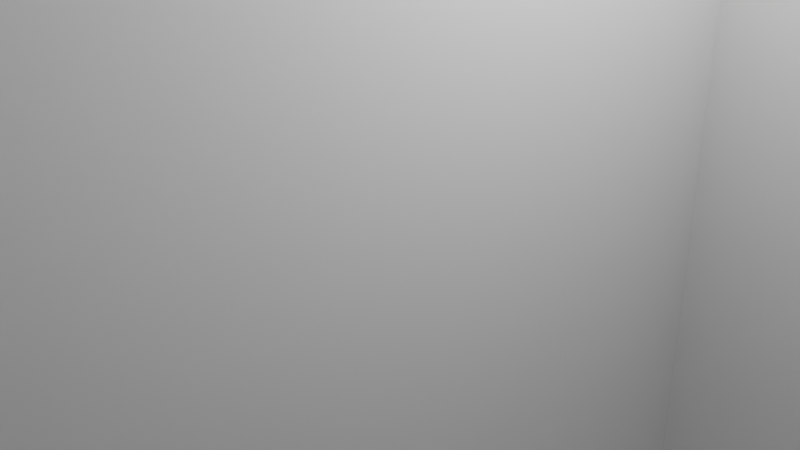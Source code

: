 # Source: corner-1-3.blend  (saved by Blender 2.93.21; exported with 4.5.12 LTS)
import bpy
from mathutils import Matrix  # noqa: F401  (used for matrix-valued properties, if any)

bpy.ops.wm.read_factory_settings(use_empty=True)
scene = bpy.context.scene
scene.name = 'Scene'

# ---- collections
col_collection = bpy.data.collections.new('Collection'); scene.collection.children.link(col_collection)

# ---- world
world_world = bpy.data.worlds.new('World'); scene.world = world_world
world_world.use_nodes = True; world_world.node_tree.nodes.clear()
_N = world_world.node_tree.nodes; _L = world_world.node_tree.links
n0 = _N.new('ShaderNodeOutputWorld'); n0.name = 'World Output'; n0.location = (300, 300)
n1 = _N.new('ShaderNodeBackground'); n1.name = 'Background'; n1.location = (10, 300)
n1.inputs[0].default_value = (0.05088, 0.05088, 0.05088, 1.0)
_L.new(n1.outputs[0], n0.inputs[0])
n0.is_active_output = True
world_world.color = (0.05088, 0.05088, 0.05088)
world_world.use_sun_shadow = False
world_world.sun_shadow_jitter_overblur = 0.0

# ---- cameras
cam_camera = bpy.data.cameras.new('Camera')
cam_camera.clip_end = 100.0
cam_camera.ortho_scale = 7.314

# ---- lights
light_light = bpy.data.lights.new('Light', 'POINT')
light_light.transmission_factor = 0.0
light_light.energy = 1000.0
light_light.shadow_soft_size = 0.1
light_light.shadow_maximum_resolution = 0.006
light_light.use_absolute_resolution = True

# ---- meshes
me_cube_002 = bpy.data.meshes.new('Cube.002')
me_cube_002.from_pydata([(-1.0, -1.0, -1.0), (-1.0, -1.0, 1.0), (-1.0, 1.0, -1.0), (-1.0, 1.0, 1.0), (1.0, -1.0, -1.0), (1.0, -1.0, 1.0), (1.0, 1.0, -1.0), (1.0, 1.0, 1.0)], [], [(0, 1, 3, 2), (2, 3, 7, 6), (6, 7, 5, 4), (4, 5, 1, 0), (2, 6, 4, 0), (7, 3, 1, 5)])
_uv = me_cube_002.uv_layers.new(name='UVMap')
_uv.uv.foreach_set('vector', [0.375, 0.0, 0.625, 0.0, 0.625, 0.25, 0.375, 0.25, 0.375, 0.25, 0.625, 0.25, 0.625, 0.5, 0.375, 0.5, 0.375, 0.5, 0.625, 0.5, 0.625, 0.75, 0.375, 0.75, 0.375, 0.75, 0.625, 0.75, 0.625, 1.0, 0.375, 1.0, 0.125, 0.5, 0.375, 0.5, 0.375, 0.75, 0.125, 0.75, 0.625, 0.5, 0.875, 0.5, 0.875, 0.75, 0.625, 0.75])
me_cube_002.use_remesh_fix_poles = True
me_cube_002.use_remesh_preserve_attributes = False
me_cube_002.update()
me_cube_005 = bpy.data.meshes.new('Cube.005')
me_cube_005.from_pydata([(-1.0, -1.0, -1.0), (-1.0, -1.0, 1.0), (-1.0, 1.0, -1.0), (-1.0, 1.0, 1.0), (1.0, -1.0, -1.0), (1.0, -1.0, 1.0), (1.0, 1.0, -1.0), (1.0, 1.0, 1.0), (0.1098, 0.2525, -1.0), (0.1098, 0.2525, 1.0), (0.02624, 0.2477, -1.0), (0.02624, 0.2477, 1.0), (-0.05737, 0.2525, -1.0), (-0.05737, 0.2525, 1.0), (-0.1378, 0.2667, -1.0), (-0.1378, 0.2667, 1.0), (-0.4023, 0.4977, -1.0), (-0.3941, 0.4489, -1.0), (-0.3941, 0.5464, -1.0), (-0.2119, 0.2898, -1.0), (-0.3301, 0.3588, -1.0), (-0.2119, 0.2898, 1.0), (-0.3301, 0.6366, -1.0), (-0.3697, 0.402, -1.0), (-0.3697, 0.5933, -1.0), (-0.2119, 0.7055, -1.0), (-0.05737, 0.7429, -1.0), (-0.1378, 0.7286, -1.0), (-0.2768, 0.3209, -1.0), (-0.2768, 0.6745, -1.0), (0.1902, 0.7286, -1.0), (0.1098, 0.7429, -1.0), (0.1902, 0.2667, -1.0), (0.2643, 0.2898, -1.0), (0.2643, 0.7055, -1.0), (-0.2768, 0.3209, 1.0), (0.3826, 0.3588, -1.0), (0.3826, 0.6366, -1.0), (0.4548, 0.4977, -1.0), (0.4466, 0.4489, -1.0), (0.4466, 0.5464, -1.0), (0.4222, 0.402, -1.0), (0.4222, 0.5933, -1.0), (0.3293, 0.3209, -1.0), (0.3293, 0.6745, -1.0), (-0.3301, 0.3588, 1.0), (0.02624, 0.7477, -1.0), (-0.3697, 0.402, 1.0), (-0.3941, 0.4489, 1.0), (-0.4023, 0.4977, 1.0), (-0.3941, 0.5464, 1.0), (-0.3697, 0.5933, 1.0), (-0.3301, 0.6366, 1.0), (-0.2119, 0.7055, 1.0), (-0.2768, 0.6745, 1.0), (-0.1378, 0.7286, 1.0), (-0.05737, 0.7429, 1.0), (0.02624, 0.7477, 1.0), (0.1098, 0.7429, 1.0), (0.1902, 0.7286, 1.0), (0.2643, 0.7055, 1.0), (0.1902, 0.2667, 1.0), (0.3826, 0.6366, 1.0), (0.3293, 0.6745, 1.0), (0.4548, 0.4977, 1.0), (0.4466, 0.4489, 1.0), (0.4466, 0.5464, 1.0), (0.4222, 0.5933, 1.0), (0.2643, 0.2898, 1.0), (0.3293, 0.3209, 1.0), (0.4222, 0.402, 1.0), (0.3826, 0.3588, 1.0), (0.4548, -0.3275, -1.0), (0.4548, -0.3275, 1.0), (0.3826, -0.1886, -1.0), (0.347, -0.1633, -1.0), (0.4466, -0.2787, -1.0), (0.4466, -0.3763, -1.0), (0.4222, -0.2318, -1.0), (0.4466, -0.3763, 1.0), (0.4222, -0.4232, -1.0), (0.4222, -0.4232, 1.0), (0.3826, -0.4664, -1.0), (0.3826, -0.4664, 1.0), (0.3293, -0.5043, -1.0), (0.3293, -0.5043, 1.0), (0.2643, -0.5354, -1.0), (0.2643, -0.5354, 1.0), (-0.4023, -0.3275, -1.0), (-0.3941, -0.3763, -1.0), (-0.3941, -0.2787, -1.0), (-0.3697, -0.4232, -1.0), (-0.3301, -0.1886, -1.0), (-0.3301, -0.4664, -1.0), (-0.2119, -0.5354, -1.0), (-0.2119, -0.1196, -1.0), (-0.2768, -0.5043, -1.0), (-0.1378, -0.5585, -1.0), (-0.1378, -0.09654, -1.0), (-0.05737, -0.5727, -1.0), (-0.05737, -0.08231, -1.0), (0.1902, -0.5585, -1.0), (0.1902, -0.5585, 1.0), (-0.2768, -0.1507, -1.0), (0.1098, -0.08231, -1.0), (0.02624, -0.5775, -1.0), (0.02624, -0.07751, -1.0), (0.1902, -0.09654, -1.0), (0.2643, -0.1196, -1.0), (0.1098, -0.5727, -1.0), (0.3293, -0.1507, -1.0), (0.1098, -0.5727, 1.0), (0.02624, -0.5775, 1.0), (-0.3697, -0.2318, -1.0), (-0.05737, -0.5727, 1.0), (-0.1378, -0.5585, 1.0), (0.347, -0.1633, 1.0), (0.3826, -0.1886, 1.0), (0.4222, -0.2318, 1.0), (0.4466, -0.2787, 1.0), (-0.2119, -0.5354, 1.0), (-0.2768, -0.5043, 1.0), (-0.3301, -0.4664, 1.0), (-0.3697, -0.4232, 1.0), (-0.3941, -0.3763, 1.0), (-0.4023, -0.3275, 1.0), (-0.3941, -0.2787, 1.0), (-0.3301, -0.1886, 1.0), (-0.2119, -0.1196, 1.0), (-0.1378, -0.09654, 1.0), (-0.05737, -0.08231, 1.0), (-0.2768, -0.1507, 1.0), (0.02624, -0.07751, 1.0), (0.1098, -0.08231, 1.0), (0.1902, -0.09654, 1.0), (0.2643, -0.1196, 1.0), (0.3293, -0.1507, 1.0), (-0.3697, -0.2318, 1.0)], [], [(0, 1, 3, 2), (2, 3, 7, 6), (6, 7, 5, 4), (4, 5, 1, 0), (2, 6, 42, 37, 44, 34, 30, 31, 46, 26, 27, 25, 29, 22, 24), (75, 8, 32, 33, 43, 36, 41, 39, 38, 40, 42, 6, 4, 0, 2, 24, 18, 16, 17, 23, 20, 28, 19, 14, 12, 10, 106, 100, 98, 95, 103, 92, 113, 90, 88, 89, 91, 93, 96, 94, 97, 99, 105, 109, 101, 86, 84, 82, 80, 77, 72, 76, 78, 74), (10, 8, 75, 110, 108, 107, 104, 106), (9, 11, 132, 133, 134, 135, 136, 116), (132, 11, 13, 15, 21, 35, 45, 47, 48, 49, 50, 51, 3, 1, 5, 7, 67, 66, 64, 65, 70, 71, 69, 68, 61, 9, 116, 117, 118, 119, 73, 79, 81, 83, 85, 87, 102, 111, 112, 114, 115, 120, 121, 122, 123, 124, 125, 126, 137, 127, 131, 128, 129, 130), (67, 7, 3, 51, 52, 54, 53, 55, 56, 57, 58, 59, 60, 63, 62), (57, 46, 31, 58), (58, 31, 30, 59), (59, 30, 34, 60), (60, 34, 44, 63), (63, 44, 37, 62), (37, 42, 67, 62), (42, 40, 66, 67), (40, 38, 64, 66), (38, 39, 65, 64), (39, 41, 70, 65), (41, 36, 71, 70), (36, 43, 69, 71), (43, 33, 68, 69), (33, 32, 61, 68), (32, 8, 9, 61), (8, 10, 11, 9), (11, 10, 12, 13), (13, 12, 14, 15), (15, 14, 19, 21), (21, 19, 28, 35), (28, 20, 45, 35), (45, 20, 23, 47), (47, 23, 17, 48), (48, 17, 16, 49), (49, 16, 18, 50), (50, 18, 24, 51), (51, 24, 22, 52), (52, 22, 29, 54), (54, 29, 25, 53), (53, 25, 27, 55), (55, 27, 26, 56), (56, 26, 46, 57), (132, 106, 104, 133), (133, 104, 107, 134), (134, 107, 108, 135), (135, 108, 110, 136), (136, 110, 75, 74, 117, 116), (74, 78, 118, 117), (78, 76, 119, 118), (76, 72, 73, 119), (73, 72, 77, 79), (79, 77, 80, 81), (81, 80, 82, 83), (83, 82, 84, 85), (85, 84, 86, 87), (87, 86, 101, 102), (102, 101, 109, 111), (109, 105, 112, 111), (105, 99, 114, 112), (99, 97, 115, 114), (97, 94, 120, 115), (94, 96, 121, 120), (96, 93, 122, 121), (122, 93, 91, 123), (123, 91, 89, 124), (124, 89, 88, 125), (125, 88, 90, 126), (126, 90, 113, 137), (137, 113, 92, 127), (127, 92, 103, 131), (131, 103, 95, 128), (128, 95, 98, 129), (129, 98, 100, 130), (130, 100, 106, 132)])
_uv = me_cube_005.uv_layers.new(name='UVMap')
_uv.uv.foreach_set('vector', [0.375, 0.0, 0.625, 0.0, 0.625, 0.25, 0.375, 0.25, 0.375, 0.25, 0.625, 0.25, 0.625, 0.5, 0.375, 0.5, 0.375, 0.5, 0.625, 0.5, 0.625, 0.75, 0.375, 0.75, 0.375, 0.75, 0.625, 0.75, 0.625, 1.0, 0.375, 1.0, 0.125, 0.5, 0.375, 0.5, 0.3028, 0.5508, 0.2978, 0.5454, 0.2912, 0.5407, 0.283, 0.5368, 0.2738, 0.5339, 0.2637, 0.5321, 0.2533, 0.5315, 0.2428, 0.5321, 0.2328, 0.5339, 0.2235, 0.5368, 0.2154, 0.5407, 0.2087, 0.5454, 0.2038, 0.5508, 0.2934, 0.6454, 0.2637, 0.5934, 0.2738, 0.5917, 0.283, 0.5888, 0.2912, 0.5849, 0.2978, 0.5802, 0.3028, 0.5747, 0.3058, 0.5689, 0.3069, 0.5628, 0.3058, 0.5567, 0.3028, 0.5508, 0.375, 0.5, 0.375, 0.75, 0.125, 0.75, 0.125, 0.5, 0.2038, 0.5508, 0.2007, 0.5567, 0.1997, 0.5628, 0.2007, 0.5689, 0.2038, 0.5747, 0.2087, 0.5802, 0.2154, 0.5849, 0.2235, 0.5888, 0.2328, 0.5917, 0.2428, 0.5934, 0.2533, 0.594, 0.2533, 0.6347, 0.2428, 0.6353, 0.2328, 0.6371, 0.2235, 0.64, 0.2154, 0.6438, 0.2087, 0.6486, 0.2038, 0.654, 0.2007, 0.6598, 0.1997, 0.6659, 0.2007, 0.672, 0.2038, 0.6779, 0.2087, 0.6833, 0.2154, 0.688, 0.2235, 0.6919, 0.2328, 0.6948, 0.2428, 0.6966, 0.2533, 0.6972, 0.2637, 0.6966, 0.2738, 0.6948, 0.283, 0.6919, 0.2912, 0.688, 0.2978, 0.6833, 0.3028, 0.6779, 0.3058, 0.672, 0.3069, 0.6659, 0.3058, 0.6598, 0.3028, 0.654, 0.2978, 0.6486, 0.2533, 0.594, 0.2637, 0.5934, 0.2934, 0.6454, 0.2912, 0.6438, 0.283, 0.64, 0.2738, 0.6371, 0.2637, 0.6353, 0.2533, 0.6347, 0.7363, 0.5934, 0.7467, 0.594, 0.7467, 0.6347, 0.7363, 0.6353, 0.7262, 0.6371, 0.717, 0.64, 0.7088, 0.6438, 0.7066, 0.6454, 0.7467, 0.6347, 0.7467, 0.594, 0.7572, 0.5934, 0.7672, 0.5917, 0.7765, 0.5888, 0.7846, 0.5849, 0.7913, 0.5802, 0.7962, 0.5747, 0.7993, 0.5689, 0.8003, 0.5628, 0.7993, 0.5567, 0.7962, 0.5508, 0.875, 0.5, 0.875, 0.75, 0.625, 0.75, 0.625, 0.5, 0.6972, 0.5508, 0.6942, 0.5567, 0.6931, 0.5628, 0.6942, 0.5689, 0.6972, 0.5747, 0.7022, 0.5802, 0.7088, 0.5849, 0.717, 0.5888, 0.7262, 0.5917, 0.7363, 0.5934, 0.7066, 0.6454, 0.7022, 0.6486, 0.6972, 0.654, 0.6942, 0.6598, 0.6931, 0.6659, 0.6942, 0.672, 0.6972, 0.6779, 0.7022, 0.6833, 0.7088, 0.688, 0.717, 0.6919, 0.7262, 0.6948, 0.7363, 0.6966, 0.7467, 0.6972, 0.7572, 0.6966, 0.7672, 0.6948, 0.7765, 0.6919, 0.7846, 0.688, 0.7913, 0.6833, 0.7962, 0.6779, 0.7993, 0.672, 0.8003, 0.6659, 0.7993, 0.6598, 0.7962, 0.654, 0.7913, 0.6486, 0.7846, 0.6438, 0.7765, 0.64, 0.7672, 0.6371, 0.7572, 0.6353, 0.6972, 0.5508, 0.625, 0.5, 0.875, 0.5, 0.7962, 0.5508, 0.7913, 0.5454, 0.7846, 0.5407, 0.7765, 0.5368, 0.7672, 0.5339, 0.7572, 0.5321, 0.7467, 0.5315, 0.7363, 0.5321, 0.7262, 0.5339, 0.717, 0.5368, 0.7088, 0.5407, 0.7022, 0.5454, 1.0, 0.6886, 1.0, 0.5886, 0.9688, 0.5886, 0.9688, 0.6886, 0.9688, 0.6886, 0.9688, 0.5886, 0.9375, 0.5886, 0.9375, 0.6886, 0.9375, 0.6886, 0.9375, 0.5886, 0.9062, 0.5886, 0.9062, 0.6886, 0.9062, 0.6886, 0.9062, 0.5886, 0.875, 0.5886, 0.875, 0.6886, 0.875, 0.6886, 0.875, 0.5886, 0.8438, 0.5886, 0.8438, 0.6886, 0.8438, 0.5886, 0.8125, 0.5886, 0.8125, 0.6886, 0.8438, 0.6886, 0.8125, 0.5886, 0.7812, 0.5886, 0.7812, 0.6886, 0.8125, 0.6886, 0.7812, 0.5886, 0.75, 0.5886, 0.75, 0.6886, 0.7812, 0.6886, 0.75, 0.5886, 0.7188, 0.5886, 0.7188, 0.6886, 0.75, 0.6886, 0.7188, 0.5886, 0.6875, 0.5886, 0.6875, 0.6886, 0.7188, 0.6886, 0.6875, 0.5886, 0.6562, 0.5886, 0.6562, 0.6886, 0.6875, 0.6886, 0.6563, 0.5886, 0.625, 0.5886, 0.625, 0.6886, 0.6562, 0.6886, 0.625, 0.5886, 0.5938, 0.5886, 0.5938, 0.6886, 0.625, 0.6886, 0.5938, 0.5886, 0.5625, 0.5886, 0.5625, 0.6886, 0.5938, 0.6886, 0.5625, 0.5886, 0.5312, 0.5886, 0.5312, 0.6886, 0.5625, 0.6886, 0.5312, 0.5886, 0.5, 0.5886, 0.5, 0.6886, 0.5312, 0.6886, 0.5, 0.6886, 0.5, 0.5886, 0.4688, 0.5886, 0.4688, 0.6886, 0.4688, 0.6886, 0.4688, 0.5886, 0.4375, 0.5886, 0.4375, 0.6886, 0.4375, 0.6886, 0.4375, 0.5886, 0.4062, 0.5886, 0.4062, 0.6886, 0.4062, 0.6886, 0.4063, 0.5886, 0.375, 0.5886, 0.375, 0.6886, 0.375, 0.5886, 0.3438, 0.5886, 0.3438, 0.6886, 0.375, 0.6886, 0.3438, 0.6886, 0.3438, 0.5886, 0.3125, 0.5886, 0.3125, 0.6886, 0.3125, 0.6886, 0.3125, 0.5886, 0.2812, 0.5886, 0.2812, 0.6886, 0.2812, 0.6886, 0.2812, 0.5886, 0.25, 0.5886, 0.25, 0.6886, 0.25, 0.6886, 0.25, 0.5886, 0.2188, 0.5886, 0.2188, 0.6886, 0.2188, 0.6886, 0.2188, 0.5886, 0.1875, 0.5886, 0.1875, 0.6886, 0.1875, 0.6886, 0.1875, 0.5886, 0.1562, 0.5886, 0.1562, 0.6886, 0.1562, 0.6886, 0.1562, 0.5886, 0.125, 0.5886, 0.125, 0.6886, 0.125, 0.6886, 0.125, 0.5886, 0.09375, 0.5886, 0.09375, 0.6886, 0.09375, 0.6886, 0.09375, 0.5886, 0.0625, 0.5886, 0.0625, 0.6886, 0.0625, 0.6886, 0.0625, 0.5886, 0.03125, 0.5886, 0.03125, 0.6886, 0.03125, 0.6886, 0.03125, 0.5886, 0.0, 0.5886, 0.0, 0.6886, 1.0, 0.6886, 1.0, 0.5886, 0.9688, 0.5886, 0.9688, 0.6886, 0.9688, 0.6886, 0.9688, 0.5886, 0.9375, 0.5886, 0.9375, 0.6886, 0.9375, 0.6886, 0.9375, 0.5886, 0.9062, 0.5886, 0.9062, 0.6886, 0.9062, 0.6886, 0.9062, 0.5886, 0.875, 0.5886, 0.875, 0.6886, 0.875, 0.6886, 0.875, 0.5886, 0.8646, 0.5886, 0.8438, 0.5886, 0.8438, 0.6886, 0.8646, 0.6886, 0.8438, 0.5886, 0.8125, 0.5886, 0.8125, 0.6886, 0.8438, 0.6886, 0.8125, 0.5886, 0.7812, 0.5886, 0.7812, 0.6886, 0.8125, 0.6886, 0.7812, 0.5886, 0.75, 0.5886, 0.75, 0.6886, 0.7812, 0.6886, 0.75, 0.6886, 0.75, 0.5886, 0.7188, 0.5886, 0.7188, 0.6886, 0.7188, 0.6886, 0.7188, 0.5886, 0.6875, 0.5886, 0.6875, 0.6886, 0.6875, 0.6886, 0.6875, 0.5886, 0.6562, 0.5886, 0.6562, 0.6886, 0.6562, 0.6886, 0.6563, 0.5886, 0.625, 0.5886, 0.625, 0.6886, 0.625, 0.6886, 0.625, 0.5886, 0.5938, 0.5886, 0.5938, 0.6886, 0.5938, 0.6886, 0.5938, 0.5886, 0.5625, 0.5886, 0.5625, 0.6886, 0.5625, 0.6886, 0.5625, 0.5886, 0.5312, 0.5886, 0.5312, 0.6886, 0.5312, 0.5886, 0.5, 0.5886, 0.5, 0.6886, 0.5312, 0.6886, 0.5, 0.5886, 0.4688, 0.5886, 0.4688, 0.6886, 0.5, 0.6886, 0.4688, 0.5886, 0.4375, 0.5886, 0.4375, 0.6886, 0.4688, 0.6886, 0.4375, 0.5886, 0.4062, 0.5886, 0.4062, 0.6886, 0.4375, 0.6886, 0.4063, 0.5886, 0.375, 0.5886, 0.375, 0.6886, 0.4062, 0.6886, 0.375, 0.5886, 0.3438, 0.5886, 0.3438, 0.6886, 0.375, 0.6886, 0.3438, 0.6886, 0.3438, 0.5886, 0.3125, 0.5886, 0.3125, 0.6886, 0.3125, 0.6886, 0.3125, 0.5886, 0.2812, 0.5886, 0.2812, 0.6886, 0.2812, 0.6886, 0.2812, 0.5886, 0.25, 0.5886, 0.25, 0.6886, 0.25, 0.6886, 0.25, 0.5886, 0.2188, 0.5886, 0.2188, 0.6886, 0.2188, 0.6886, 0.2188, 0.5886, 0.1875, 0.5886, 0.1875, 0.6886, 0.1875, 0.6886, 0.1875, 0.5886, 0.1562, 0.5886, 0.1562, 0.6886, 0.1562, 0.6886, 0.1562, 0.5886, 0.125, 0.5886, 0.125, 0.6886, 0.125, 0.6886, 0.125, 0.5886, 0.09375, 0.5886, 0.09375, 0.6886, 0.09375, 0.6886, 0.09375, 0.5886, 0.0625, 0.5886, 0.0625, 0.6886, 0.0625, 0.6886, 0.0625, 0.5886, 0.03125, 0.5886, 0.03125, 0.6886, 0.03125, 0.6886, 0.03125, 0.5886, 0.0, 0.5886, 0.0, 0.6886])
me_cube_005.use_remesh_fix_poles = True
me_cube_005.use_remesh_preserve_attributes = False
me_cube_005.update()
me_cube_006 = bpy.data.meshes.new('Cube.006')
me_cube_006.from_pydata([(-1.0, -1.0, -1.0), (-1.0, -1.0, 1.0), (-1.0, 1.0, -1.0), (-1.0, 1.0, 1.0), (1.0, -1.0, -1.0), (1.0, -1.0, 1.0), (1.0, 1.0, -1.0), (1.0, 1.0, 1.0)], [], [(0, 1, 3, 2), (2, 3, 7, 6), (6, 7, 5, 4), (4, 5, 1, 0), (2, 6, 4, 0), (7, 3, 1, 5)])
_uv = me_cube_006.uv_layers.new(name='UVMap')
_uv.uv.foreach_set('vector', [0.375, 0.0, 0.625, 0.0, 0.625, 0.25, 0.375, 0.25, 0.375, 0.25, 0.625, 0.25, 0.625, 0.5, 0.375, 0.5, 0.375, 0.5, 0.625, 0.5, 0.625, 0.75, 0.375, 0.75, 0.375, 0.75, 0.625, 0.75, 0.625, 1.0, 0.375, 1.0, 0.125, 0.5, 0.375, 0.5, 0.375, 0.75, 0.125, 0.75, 0.625, 0.5, 0.875, 0.5, 0.875, 0.75, 0.625, 0.75])
me_cube_006.use_remesh_fix_poles = True
me_cube_006.use_remesh_preserve_attributes = False
me_cube_006.update()
me_cube_008 = bpy.data.meshes.new('Cube.008')
me_cube_008.from_pydata([(-1.0, -1.0, -1.0), (-1.0, -1.0, 1.0), (-1.0, 1.0, -1.0), (-1.0, 1.0, 1.0), (1.0, -1.0, -1.0), (1.0, -1.0, 1.0), (1.0, 1.0, -1.0), (1.0, 1.0, 1.0)], [], [(0, 1, 3, 2), (2, 3, 7, 6), (6, 7, 5, 4), (4, 5, 1, 0), (2, 6, 4, 0), (7, 3, 1, 5)])
_uv = me_cube_008.uv_layers.new(name='UVMap')
_uv.uv.foreach_set('vector', [0.375, 0.0, 0.625, 0.0, 0.625, 0.25, 0.375, 0.25, 0.375, 0.25, 0.625, 0.25, 0.625, 0.5, 0.375, 0.5, 0.375, 0.5, 0.625, 0.5, 0.625, 0.75, 0.375, 0.75, 0.375, 0.75, 0.625, 0.75, 0.625, 1.0, 0.375, 1.0, 0.125, 0.5, 0.375, 0.5, 0.375, 0.75, 0.125, 0.75, 0.625, 0.5, 0.875, 0.5, 0.875, 0.75, 0.625, 0.75])
me_cube_008.use_remesh_fix_poles = True
me_cube_008.use_remesh_preserve_attributes = False
me_cube_008.update()
me_cube = bpy.data.meshes.new('Cube')
me_cube.from_pydata([(-1.0, -1.0, -1.0), (-1.0, -1.0, 1.0), (-1.0, 1.0, -1.0), (-1.0, 1.0, 1.0), (1.0, -1.0, -1.0), (1.0, -1.0, 1.0), (1.0, 1.0, -1.0), (1.0, 1.0, 1.0)], [], [(0, 1, 3, 2), (2, 3, 7, 6), (6, 7, 5, 4), (4, 5, 1, 0), (2, 6, 4, 0), (7, 3, 1, 5)])
_uv = me_cube.uv_layers.new(name='UVMap')
_uv.uv.foreach_set('vector', [0.375, 0.0, 0.625, 0.0, 0.625, 0.25, 0.375, 0.25, 0.375, 0.25, 0.625, 0.25, 0.625, 0.5, 0.375, 0.5, 0.375, 0.5, 0.625, 0.5, 0.625, 0.75, 0.375, 0.75, 0.375, 0.75, 0.625, 0.75, 0.625, 1.0, 0.375, 1.0, 0.125, 0.5, 0.375, 0.5, 0.375, 0.75, 0.125, 0.75, 0.625, 0.5, 0.875, 0.5, 0.875, 0.75, 0.625, 0.75])
me_cube.use_remesh_fix_poles = True
me_cube.use_remesh_preserve_attributes = False
me_cube.update()
me_cube_009 = bpy.data.meshes.new('Cube.009')
me_cube_009.from_pydata([(-1.0, -1.0, -1.0), (-1.0, -1.0, 1.0), (-1.0, 1.0, -1.0), (-1.0, 1.0, 1.0), (1.0, -1.0, -1.0), (1.0, -1.0, 1.0), (1.0, 1.0, -1.0), (1.0, 1.0, 1.0)], [], [(0, 1, 3, 2), (2, 3, 7, 6), (6, 7, 5, 4), (4, 5, 1, 0), (2, 6, 4, 0), (7, 3, 1, 5)])
_uv = me_cube_009.uv_layers.new(name='UVMap')
_uv.uv.foreach_set('vector', [0.375, 0.0, 0.625, 0.0, 0.625, 0.25, 0.375, 0.25, 0.375, 0.25, 0.625, 0.25, 0.625, 0.5, 0.375, 0.5, 0.375, 0.5, 0.625, 0.5, 0.625, 0.75, 0.375, 0.75, 0.375, 0.75, 0.625, 0.75, 0.625, 1.0, 0.375, 1.0, 0.125, 0.5, 0.375, 0.5, 0.375, 0.75, 0.125, 0.75, 0.625, 0.5, 0.875, 0.5, 0.875, 0.75, 0.625, 0.75])
me_cube_009.use_remesh_fix_poles = True
me_cube_009.use_remesh_preserve_attributes = False
me_cube_009.update()

# ---- objects
ob_light = bpy.data.objects.new('Light', light_light)
ob_camera = bpy.data.objects.new('Camera', cam_camera)
ob_cube_001 = bpy.data.objects.new('Cube.001', me_cube_002)
ob_cube_004 = bpy.data.objects.new('Cube.004', me_cube_005)
ob_cube_005 = bpy.data.objects.new('Cube.005', me_cube_006)
ob_cube_002 = bpy.data.objects.new('Cube.002', me_cube_008)
ob_cube = bpy.data.objects.new('Cube', me_cube)
ob_cube_003 = bpy.data.objects.new('Cube.003', me_cube_009)

# ---- transforms, parenting, visibility, modifiers, constraints
ob_light.location = (4.076, 1.005, 5.904)
ob_light.rotation_euler = (0.6503, 0.05522, 1.866)
ob_light.lock_rotations_4d = False
ob_light.empty_display_type = 'ARROWS'
ob_light.color = (0.0, 0.0, 0.0, 0.0)
ob_light.lineart.crease_threshold = 0.0
ob_camera.location = (7.359, -6.926, 4.958)
ob_camera.rotation_euler = (1.109, 0.0, 0.8149)
ob_camera.lock_rotations_4d = False
ob_camera.empty_display_type = 'ARROWS'
ob_camera.color = (0.0, 0.0, 0.0, 0.0)
ob_camera.display_type = 'WIRE'
ob_camera.lineart.crease_threshold = 0.0
ob_cube_001.location = (0.0, 0.0, 0.0)
ob_cube_001.scale = (1.0, 6.0, 21.5)
ob_cube_004.location = (-2.55, 0.0, 20.44)
ob_cube_004.scale = (3.5, 6.0, 1.0)
ob_cube_005.location = (-5.023, 0.04867, 22.89)
ob_cube_005.scale = (1.0, 6.0, 1.5)
ob_cube_002.location = (5.0, 5.084, 0.0)
ob_cube_002.rotation_euler = (0.0, 0.0, 1.606)
ob_cube_002.scale = (1.0, 6.0, 21.5)
ob_cube.location = (5.475, -0.5042, -8.517)
ob_cube.scale = (5.5, 5.5, 1.0)
ob_cube_003.location = (5.475, -0.5042, -20.52)
ob_cube_003.scale = (5.5, 5.5, 1.0)

# ---- collection membership
col_collection.objects.link(ob_light)
col_collection.objects.link(ob_camera)
col_collection.objects.link(ob_cube_001)
col_collection.objects.link(ob_cube_004)
col_collection.objects.link(ob_cube_005)
col_collection.objects.link(ob_cube_002)
col_collection.objects.link(ob_cube)
col_collection.objects.link(ob_cube_003)

# ---- scene / render settings (as saved in the file)
scene.camera = ob_camera
scene.frame_start = 1; scene.frame_end = 250; scene.frame_set(1)
scene.render.engine = 'BLENDER_EEVEE_NEXT'
scene.cycles.use_denoising = False
scene.cycles.samples = 128
scene.cycles.sampling_pattern = 'TABULATED_SOBOL'
scene.cycles.use_adaptive_sampling = False
scene.cycles.use_light_tree = False
scene.view_settings.view_transform = 'Filmic'
bpy.context.view_layer.update()
